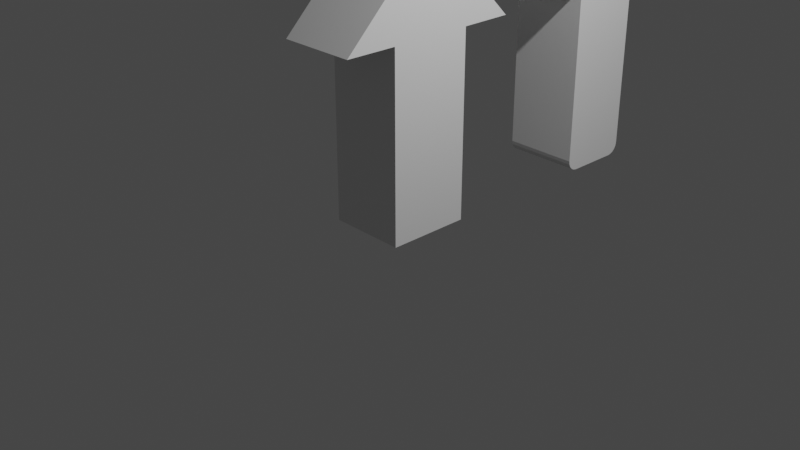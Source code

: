 # Source: arrows_1.blend  (saved by Blender 3.1.7; exported with 4.5.12 LTS)
import bpy
from mathutils import Matrix  # noqa: F401  (used for matrix-valued properties, if any)

bpy.ops.wm.read_factory_settings(use_empty=True)
scene = bpy.context.scene
scene.name = 'Scene'

# ---- collections
col_collection = bpy.data.collections.new('Collection'); scene.collection.children.link(col_collection)

# ---- materials (node trees are filled in below, after node groups)
mat_material = bpy.data.materials.new('Material')
mat_material.alpha_threshold = 0.0
mat_material.use_transparent_shadow = False
mat_material.line_color = (0.0, 0.0, 0.0, 1.0)
mat_material_001 = bpy.data.materials.new('Material.001')
mat_material_001.alpha_threshold = 0.0
mat_material_001.use_transparent_shadow = False
mat_material_001.line_color = (0.0, 0.0, 0.0, 1.0)

# ---- material node trees
mat_material.use_nodes = True; mat_material.node_tree.nodes.clear()
_N = mat_material.node_tree.nodes; _L = mat_material.node_tree.links
n0 = _N.new('ShaderNodeOutputMaterial'); n0.name = 'Material Output'; n0.location = (300, 300)
n1 = _N.new('ShaderNodeBsdfPrincipled'); n1.name = 'Principled BSDF'; n1.location = (10, 300)
n1.distribution = 'GGX'
n1.subsurface_method = 'RANDOM_WALK_SKIN'
n1.inputs[2].default_value = 0.4
n1.inputs[3].default_value = 1.45
n1.inputs[27].default_value = (0.0, 0.0, 0.0, 1.0)
n1.inputs[28].default_value = 1.0
_L.new(n1.outputs[0], n0.inputs[0])
n0.is_active_output = True
mat_material_001.use_nodes = True; mat_material_001.node_tree.nodes.clear()
_N = mat_material_001.node_tree.nodes; _L = mat_material_001.node_tree.links
n0 = _N.new('ShaderNodeOutputMaterial'); n0.name = 'Material Output'; n0.location = (300, 300)
n1 = _N.new('ShaderNodeBsdfPrincipled'); n1.name = 'Principled BSDF'; n1.location = (10, 300)
n1.distribution = 'GGX'
n1.subsurface_method = 'RANDOM_WALK_SKIN'
n1.inputs[2].default_value = 0.4
n1.inputs[3].default_value = 1.45
n1.inputs[27].default_value = (0.0, 0.0, 0.0, 1.0)
n1.inputs[28].default_value = 1.0
_L.new(n1.outputs[0], n0.inputs[0])
n0.is_active_output = True

# ---- world
world_world = bpy.data.worlds.new('World'); scene.world = world_world
world_world.use_nodes = True; world_world.node_tree.nodes.clear()
_N = world_world.node_tree.nodes; _L = world_world.node_tree.links
n0 = _N.new('ShaderNodeOutputWorld'); n0.name = 'World Output'; n0.location = (300, 300)
n1 = _N.new('ShaderNodeBackground'); n1.name = 'Background'; n1.location = (10, 300)
n1.inputs[0].default_value = (0.05088, 0.05088, 0.05088, 1.0)
_L.new(n1.outputs[0], n0.inputs[0])
n0.is_active_output = True
world_world.color = (0.05088, 0.05088, 0.05088)
world_world.use_sun_shadow = False
world_world.sun_shadow_jitter_overblur = 0.0

# ---- cameras
cam_camera = bpy.data.cameras.new('Camera')
cam_camera.clip_end = 100.0
cam_camera.ortho_scale = 7.314

# ---- lights
light_light = bpy.data.lights.new('Light', 'POINT')
light_light.transmission_factor = 0.0
light_light.energy = 1000.0
light_light.shadow_soft_size = 0.1
light_light.shadow_maximum_resolution = 0.006
light_light.use_absolute_resolution = True

# ---- meshes
me_cube = bpy.data.meshes.new('Cube')
me_cube.from_pydata([(0.4258, 1.01, -0.9988), (-0.4121, 1.01, -0.9988), (0.4258, 0.002407, 0.0), (0.4258, -1.01, -1.002), (-0.4121, -1.01, -1.002), (-0.4121, 0.002407, 0.0), (0.4258, 0.4569, -3.01), (0.4258, 0.4542, -1.001), (-0.4121, 0.4542, -1.001), (-0.4121, 0.4569, -3.01), (0.4258, -0.4517, -1.005), (0.4258, -0.4472, -3.01), (-0.4121, -0.4472, -3.01), (-0.4121, -0.4517, -1.005)], [], [(0, 1, 5, 2), (6, 7, 0, 2, 3, 10, 11), (12, 13, 4, 5, 1, 8, 9), (2, 5, 4, 3), (10, 3, 4, 13), (6, 9, 8, 7), (8, 1, 0, 7), (12, 11, 10, 13), (9, 6, 11, 12)])
_uv = me_cube.uv_layers.new(name='UVMap')
_uv.uv.foreach_set('vector', [0.625, 0.5, 0.875, 0.5, 0.875, 0.6247, 0.625, 0.6247, 0.375, 0.6011, 0.4253, 0.5, 0.625, 0.5, 0.625, 0.6247, 0.5749, 0.75, 0.3961, 0.75, 0.375, 0.7079, 0.375, 0.0421, 0.3961, 0.0, 0.5749, 0.0, 0.625, 0.1253, 0.625, 0.25, 0.4253, 0.25, 0.375, 0.1489, 0.625, 0.75, 0.625, 1.0, 0.5749, 1.0, 0.5749, 0.75, 0.3961, 0.75, 0.5749, 0.75, 0.5749, 1.0, 0.3961, 1.0, 0.375, 0.6011, 0.125, 0.6011, 0.125, 0.5, 0.375, 0.5, 0.4253, 0.25, 0.625, 0.25, 0.625, 0.5, 0.4253, 0.5, 0.125, 0.7079, 0.375, 0.7079, 0.375, 0.75, 0.125, 0.75, 0.125, 0.6011, 0.375, 0.6011, 0.375, 0.7079, 0.125, 0.7079])
me_cube.materials.append(mat_material)
me_cube.use_remesh_preserve_volume = False
me_cube.use_remesh_preserve_attributes = False
me_cube.use_mirror_vertex_groups = False
me_cube.update()
me_cube_001 = bpy.data.meshes.new('Cube.001')
me_cube_001.from_pydata([(0.4258, 0.4285, -0.9457), (-0.4121, 0.4285, -0.9457), (0.4258, -0.4186, -0.949), (-0.4121, -0.4186, -0.949), (0.4258, 0.1141, -0.02888), (0.4258, -0.1094, -0.02881), (0.4258, 0.07408, -7.594e-05), (0.4258, 0.02707, 0.01507), (0.4258, -0.02237, 0.01509), (0.4258, -0.0694, -3.588e-05), (-0.4121, -0.1094, -0.02881), (-0.4121, 0.1141, -0.02888), (-0.4121, -0.0694, -3.588e-05), (-0.4121, -0.02237, 0.01509), (-0.4121, 0.02707, 0.01507), (-0.4121, 0.07408, -7.594e-05), (0.4258, 0.8536, -0.9439), (0.4258, 0.9066, -0.8145), (0.4258, 0.9037, -0.9374), (0.4258, 0.9362, -0.9189), (0.4258, 0.948, -0.8902), (0.4258, 0.9377, -0.8543), (-0.4121, 0.9066, -0.8145), (-0.4121, 0.8536, -0.9439), (-0.4121, 0.9377, -0.8543), (-0.4121, 0.948, -0.8902), (-0.4121, 0.9362, -0.9189), (-0.4121, 0.9037, -0.9374), (0.4258, -0.9067, -0.8183), (0.4258, -0.8538, -0.9476), (0.4258, -0.9379, -0.858), (0.4258, -0.9481, -0.894), (0.4258, -0.9364, -0.9226), (0.4258, -0.9039, -0.941), (-0.4121, -0.8538, -0.9476), (-0.4121, -0.9067, -0.8183), (-0.4121, -0.9039, -0.941), (-0.4121, -0.9364, -0.9226), (-0.4121, -0.9481, -0.894), (-0.4121, -0.9379, -0.858), (0.4258, 0.3028, -3.007), (0.4258, 0.431, -2.878), (0.4258, 0.3425, -3.0), (0.4258, 0.3782, -2.982), (0.4258, 0.4066, -2.954), (0.4258, 0.4248, -2.918), (-0.4121, 0.431, -2.878), (-0.4121, 0.3028, -3.007), (-0.4121, 0.4248, -2.918), (-0.4121, 0.4066, -2.954), (-0.4121, 0.3782, -2.982), (-0.4121, 0.3425, -3.0), (0.4258, -0.4142, -2.878), (0.4258, -0.2855, -3.007), (0.4258, -0.4078, -2.918), (0.4258, -0.3895, -2.954), (0.4258, -0.361, -2.982), (0.4258, -0.3252, -3.0), (-0.4121, -0.2855, -3.007), (-0.4121, -0.4142, -2.878), (-0.4121, -0.3252, -3.0), (-0.4121, -0.361, -2.982), (-0.4121, -0.3895, -2.954), (-0.4121, -0.4078, -2.918)], [], [(17, 22, 11, 4), (5, 10, 35, 28), (59, 52, 2, 3), (47, 40, 53, 58), (41, 46, 1, 0), (58, 60, 61, 62, 63, 59, 3, 34, 36, 37, 38, 39, 35, 10, 12, 13, 14, 15, 11, 22, 24, 25, 26, 27, 23, 1, 46, 48, 49, 50, 51, 47), (4, 11, 15, 6), (6, 15, 14, 7), (7, 14, 13, 8), (8, 13, 12, 9), (9, 12, 10, 5), (2, 29, 34, 3), (22, 17, 21, 24), (24, 21, 20, 25), (25, 20, 19, 26), (26, 19, 18, 27), (27, 18, 16, 23), (34, 29, 33, 36), (36, 33, 32, 37), (37, 32, 31, 38), (38, 31, 30, 39), (39, 30, 28, 35), (1, 23, 16, 0), (40, 47, 51, 42), (42, 51, 50, 43), (43, 50, 49, 44), (44, 49, 48, 45), (45, 48, 46, 41), (58, 53, 57, 60), (60, 57, 56, 61), (61, 56, 55, 62), (62, 55, 54, 63), (63, 54, 52, 59), (40, 42, 43, 44, 45, 41, 0, 16, 18, 19, 20, 21, 17, 4, 6, 7, 8, 9, 5, 28, 30, 31, 32, 33, 29, 2, 52, 54, 55, 56, 57, 53)])
_uv = me_cube_001.uv_layers.new(name='UVMap')
_uv.uv.foreach_set('vector', [0.625, 0.5157, 0.875, 0.5157, 0.875, 0.6112, 0.625, 0.6112, 0.6196, 0.75, 0.6196, 1.0, 0.5812, 1.0, 0.5812, 0.75, 0.125, 0.7105, 0.375, 0.7105, 0.375, 0.75, 0.125, 0.75, 0.125, 0.6174, 0.375, 0.6174, 0.375, 0.6917, 0.125, 0.6917, 0.375, 0.5948, 0.125, 0.5948, 0.125, 0.5, 0.375, 0.5, 0.375, 0.05831, 0.3752, 0.05335, 0.3758, 0.04884, 0.3761, 0.04468, 0.3761, 0.04126, 0.3763, 0.03947, 0.3961, 0.0, 0.5179, 0.0, 0.537, 0.001328, 0.5558, 0.004602, 0.5699, 0.008072, 0.5776, 0.01139, 0.5812, 0.01566, 0.6196, 0.1118, 0.6207, 0.1166, 0.621, 0.1222, 0.6222, 0.1282, 0.6242, 0.1339, 0.625, 0.1388, 0.625, 0.2343, 0.623, 0.2386, 0.616, 0.2419, 0.6018, 0.2454, 0.5819, 0.2487, 0.561, 0.25, 0.4253, 0.25, 0.3781, 0.1552, 0.3773, 0.1522, 0.3766, 0.1478, 0.3759, 0.1428, 0.3753, 0.1378, 0.375, 0.1326, 0.625, 0.6112, 0.875, 0.6112, 0.875, 0.6154, 0.625, 0.6154, 0.625, 0.6154, 0.875, 0.6154, 0.875, 0.6192, 0.625, 0.6192, 0.625, 0.75, 0.625, 1.0, 0.6228, 1.0, 0.6228, 0.75, 0.6228, 0.75, 0.6228, 1.0, 0.6213, 1.0, 0.6213, 0.75, 0.6213, 0.75, 0.6213, 1.0, 0.6196, 1.0, 0.6196, 0.75, 0.3961, 0.75, 0.5179, 0.75, 0.5179, 1.0, 0.3961, 1.0, 0.875, 0.5157, 0.625, 0.5157, 0.625, 0.5114, 0.875, 0.5114, 0.875, 0.5114, 0.625, 0.5114, 0.625, 0.5086, 0.875, 0.5086, 0.625, 0.25, 0.625, 0.5, 0.59, 0.5, 0.59, 0.25, 0.59, 0.25, 0.59, 0.5, 0.5786, 0.5, 0.5786, 0.25, 0.5786, 0.25, 0.5786, 0.5, 0.561, 0.5, 0.561, 0.25, 0.5179, 1.0, 0.5179, 0.75, 0.5336, 0.75, 0.5336, 1.0, 0.5336, 1.0, 0.5336, 0.75, 0.5437, 0.75, 0.5437, 1.0, 0.5437, 1.0, 0.5437, 0.75, 0.5784, 0.75, 0.5784, 1.0, 0.5784, 1.0, 0.5784, 0.75, 0.5795, 0.75, 0.5795, 1.0, 0.5795, 1.0, 0.5795, 0.75, 0.5812, 0.75, 0.5812, 1.0, 0.4253, 0.25, 0.561, 0.25, 0.561, 0.5, 0.4253, 0.5, 0.375, 0.6174, 0.125, 0.6174, 0.125, 0.6123, 0.375, 0.6123, 0.375, 0.6123, 0.125, 0.6123, 0.125, 0.6078, 0.375, 0.6078, 0.375, 0.6078, 0.125, 0.6078, 0.125, 0.5985, 0.375, 0.5985, 0.375, 0.5985, 0.125, 0.5985, 0.125, 0.5968, 0.375, 0.5968, 0.375, 0.5968, 0.125, 0.5968, 0.125, 0.5948, 0.375, 0.5948, 0.125, 0.6917, 0.375, 0.6917, 0.375, 0.6967, 0.125, 0.6967, 0.125, 0.6967, 0.375, 0.6967, 0.375, 0.7012, 0.125, 0.7012, 0.125, 0.7012, 0.375, 0.7012, 0.375, 0.709, 0.125, 0.709, 0.125, 0.709, 0.375, 0.709, 0.375, 0.7097, 0.125, 0.7097, 0.125, 0.7097, 0.375, 0.7097, 0.375, 0.7105, 0.125, 0.7105, 0.375, 0.6174, 0.3753, 0.6122, 0.3759, 0.6072, 0.3766, 0.6022, 0.3773, 0.5978, 0.3781, 0.5948, 0.4253, 0.5, 0.561, 0.5, 0.5819, 0.5013, 0.6018, 0.5046, 0.616, 0.5081, 0.623, 0.5114, 0.625, 0.5157, 0.625, 0.6112, 0.6242, 0.6161, 0.6222, 0.6218, 0.621, 0.6278, 0.6207, 0.6334, 0.6196, 0.6382, 0.5812, 0.7343, 0.5776, 0.7386, 0.5699, 0.7419, 0.5558, 0.7454, 0.537, 0.7487, 0.5179, 0.75, 0.3961, 0.75, 0.3763, 0.7105, 0.3761, 0.7087, 0.3761, 0.7053, 0.3758, 0.7012, 0.3752, 0.6966, 0.375, 0.6917])
me_cube_001.materials.append(mat_material_001)
me_cube_001.use_remesh_preserve_volume = False
me_cube_001.use_remesh_preserve_attributes = False
me_cube_001.use_mirror_vertex_groups = False
me_cube_001.update()

# ---- objects
ob_low_poly_arrows_1_hard_arrow = bpy.data.objects.new('low_poly_arrows_1_hard_arrow', me_cube)
ob_light = bpy.data.objects.new('Light', light_light)
ob_camera = bpy.data.objects.new('Camera', cam_camera)
ob_low_poly_arrows_1_soft_arrow = bpy.data.objects.new('low_poly_arrows_1_soft_arrow', me_cube_001)

# ---- transforms, parenting, visibility, modifiers, constraints
ob_low_poly_arrows_1_hard_arrow.location = (0.0, 0.0, 3.0)
ob_low_poly_arrows_1_hard_arrow.lock_rotations_4d = False
ob_low_poly_arrows_1_hard_arrow.empty_display_type = 'ARROWS'
ob_low_poly_arrows_1_hard_arrow.lineart.crease_threshold = 0.0
ob_light.location = (4.076, 1.005, 5.904)
ob_light.rotation_euler = (0.6503, 0.05522, 1.866)
ob_light.lock_rotations_4d = False
ob_light.empty_display_type = 'ARROWS'
ob_light.color = (0.0, 0.0, 0.0, 0.0)
ob_light.lineart.crease_threshold = 0.0
ob_camera.location = (7.359, -6.926, 4.958)
ob_camera.rotation_euler = (1.109, 0.0, 0.8149)
ob_camera.lock_rotations_4d = False
ob_camera.empty_display_type = 'ARROWS'
ob_camera.color = (0.0, 0.0, 0.0, 0.0)
ob_camera.display_type = 'WIRE'
ob_camera.lineart.crease_threshold = 0.0
ob_low_poly_arrows_1_soft_arrow.location = (0.0, 2.594, 2.998)
ob_low_poly_arrows_1_soft_arrow.lock_rotations_4d = False
ob_low_poly_arrows_1_soft_arrow.empty_display_type = 'ARROWS'
ob_low_poly_arrows_1_soft_arrow.lineart.crease_threshold = 0.0

# ---- collection membership
col_collection.objects.link(ob_low_poly_arrows_1_hard_arrow)
col_collection.objects.link(ob_light)
col_collection.objects.link(ob_camera)
col_collection.objects.link(ob_low_poly_arrows_1_soft_arrow)

# ---- scene / render settings (as saved in the file)
scene.camera = ob_camera
scene.frame_start = 1; scene.frame_end = 250; scene.frame_set(1)
scene.render.engine = 'BLENDER_EEVEE_NEXT'
scene.cycles.sampling_pattern = 'TABULATED_SOBOL'
scene.cycles.use_light_tree = False
scene.view_settings.view_transform = 'Filmic'
bpy.context.view_layer.update()
